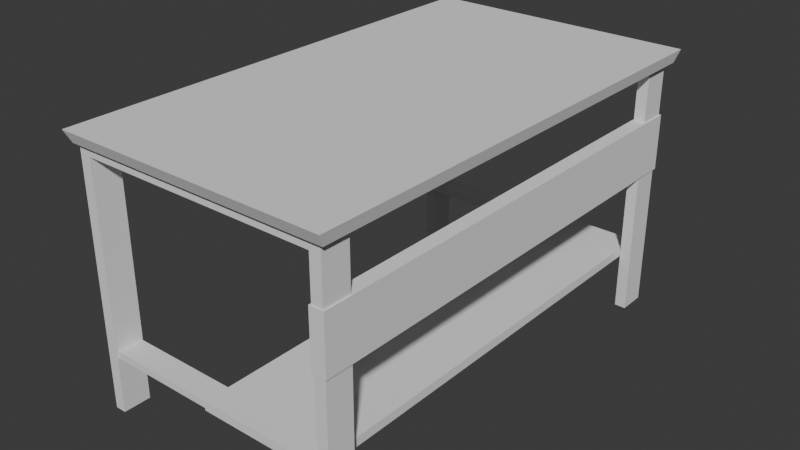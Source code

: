 # Source: Table_TypeA.blend  (saved by Blender 5.2.44; exported with 4.5.12 LTS)
import bpy
from mathutils import Matrix  # noqa: F401  (used for matrix-valued properties, if any)

bpy.ops.wm.read_factory_settings(use_empty=True)
scene = bpy.context.scene
scene.name = 'Scene'

# ---- collections
col_collection = bpy.data.collections.new('Collection'); scene.collection.children.link(col_collection)

# ---- world
world_world = bpy.data.worlds.new('World'); scene.world = world_world
world_world.use_nodes = True; world_world.node_tree.nodes.clear()
_N = world_world.node_tree.nodes; _L = world_world.node_tree.links
n0 = _N.new('ShaderNodeOutputWorld'); n0.name = 'World Output'; n0.location = (200, 100)
n1 = _N.new('ShaderNodeBackground'); n1.name = 'Background'; n1.location = (-200, 100)
n1.inputs[0].default_value = (0.05088, 0.05088, 0.05088, 1.0)
_L.new(n1.outputs[0], n0.inputs[0])
n0.is_active_output = True
world_world.color = (0.05088, 0.05088, 0.05088)
world_world.sun_shadow_jitter_overblur = 0.0

# ---- meshes
me_cube_064 = bpy.data.meshes.new('Cube.064')
me_cube_064.from_pydata([(-0.638, 1.003, 0.551), (-0.6518, 1.027, 0.6026), (0.4914, 0.9996, 0.551), (0.5053, 1.024, 0.6026), (-0.6435, -0.9973, 0.551), (-0.6574, -1.022, 0.6026), (0.486, -1.0, 0.551), (0.4998, -1.025, 0.6026), (-0.5828, 0.9802, -0.5207), (-0.5828, 0.9802, 0.5088), (0.4179, 0.9775, -0.5207), (0.4179, 0.9775, 0.5088), (-0.5831, 0.8633, -0.5207), (-0.5831, 0.8633, 0.5088), (0.4176, 0.8606, -0.5207), (0.4176, 0.8606, 0.5088), (0.465, 0.9774, -0.5214), (-0.6299, 0.9804, -0.5214), (-0.6299, 0.9804, 0.5559), (0.465, 0.9774, 0.5559), (0.4647, 0.8605, 0.5559), (0.4647, 0.8605, -0.5214), (-0.6302, 0.8635, -0.5214), (-0.6302, 0.8635, 0.5559), (-0.6197, 0.9738, -0.2851), (0.4548, 0.9709, -0.2851), (-0.62, 0.87, -0.2851), (0.4545, 0.8671, -0.2851), (-0.6197, 0.9738, -0.2561), (0.4548, 0.9709, -0.2561), (-0.62, 0.87, -0.2561), (0.4545, 0.8671, -0.2561), (-0.5878, -0.8607, -0.5207), (-0.5878, -0.8607, 0.5088), (0.4129, -0.8634, -0.5207), (0.4129, -0.8634, 0.5088), (-0.5881, -0.9776, -0.5207), (-0.5881, -0.9776, 0.5088), (0.4126, -0.9803, -0.5207), (0.4126, -0.9803, 0.5088), (0.46, -0.8635, -0.5214), (-0.6349, -0.8606, -0.5214), (-0.6349, -0.8606, 0.5559), (0.46, -0.8635, 0.5559), (0.4597, -0.9804, 0.5559), (0.4597, -0.9804, -0.5214), (-0.6352, -0.9775, -0.5214), (-0.6352, -0.9775, 0.5559), (-0.6247, -0.8671, -0.2851), (0.4498, -0.87, -0.2851), (-0.625, -0.971, -0.2851), (0.4495, -0.9739, -0.2851), (-0.6247, -0.8671, -0.2561), (0.4498, -0.87, -0.2561), (-0.625, -0.971, -0.2561), (0.4495, -0.9739, -0.2561), (-0.1099, 0.9769, -0.2531), (0.4111, 0.9755, -0.2531), (-0.1152, -0.9768, -0.2531), (0.4058, -0.9783, -0.2531), (-0.1099, 0.9769, -0.2896), (0.4111, 0.9755, -0.2896), (-0.1152, -0.9768, -0.2896), (0.4058, -0.9783, -0.2896), (0.4717, 0.9843, 0.09456), (0.4113, 0.9845, 0.09456), (0.4717, 0.9843, 0.3316), (0.4113, 0.9845, 0.3316), (0.466, -0.985, 0.09456), (0.4056, -0.9849, 0.09456), (0.466, -0.985, 0.3316), (0.4056, -0.9849, 0.3316)], [], [(0, 1, 3, 2), (2, 3, 7, 6), (6, 7, 5, 4), (4, 5, 1, 0), (2, 6, 4, 0), (7, 3, 1, 5), (16, 19, 20, 21), (22, 23, 18, 17), (12, 22, 17, 8), (20, 19, 18, 23), (9, 8, 17, 18), (11, 9, 18, 19), (10, 11, 19, 16), (15, 14, 21, 20), (21, 14, 10, 16), (13, 15, 20, 23), (12, 13, 23, 22), (25, 27, 26, 24), (29, 28, 30, 31), (24, 26, 30, 28), (25, 24, 28, 29), (26, 27, 31, 30), (27, 25, 29, 31), (40, 43, 44, 45), (46, 47, 42, 41), (36, 46, 41, 32), (44, 43, 42, 47), (33, 32, 41, 42), (35, 33, 42, 43), (34, 35, 43, 40), (39, 38, 45, 44), (45, 38, 34, 40), (37, 39, 44, 47), (36, 37, 47, 46), (49, 51, 50, 48), (53, 52, 54, 55), (48, 50, 54, 52), (49, 48, 52, 53), (50, 51, 55, 54), (51, 49, 53, 55), (57, 56, 58, 59), (57, 61, 60, 56), (56, 60, 62, 58), (58, 62, 63, 59), (59, 63, 61, 57), (64, 65, 67, 66), (66, 67, 71, 70), (70, 71, 69, 68), (68, 69, 65, 64), (66, 70, 68, 64), (65, 69, 71, 67), (35, 34, 38, 39), (10, 14, 15, 11), (60, 61, 63, 62), (12, 8, 9, 13), (9, 11, 15, 13), (33, 35, 39, 37), (36, 32, 33, 37)])
_uv = me_cube_064.uv_layers.new(name='UVMap')
_uv.uv.foreach_set('vector', [0.5343, 0.5798, 0.5237, 0.5823, 0.5237, 0.3671, 0.5343, 0.3697, 0.5027, 0.004854, 0.5126, 0.000296, 0.5126, 0.3814, 0.5027, 0.3768, 0.5455, 0.5798, 0.5349, 0.5823, 0.5349, 0.3671, 0.5455, 0.3697, 0.5231, 0.3768, 0.5132, 0.3814, 0.5132, 0.000296, 0.5231, 0.004854, 0.5021, 0.0002961, 0.5021, 0.3722, 0.292, 0.3722, 0.292, 0.000296, 0.07624, 0.3814, 0.07624, 0.000296, 0.2914, 0.0002961, 0.2914, 0.3814, 0.0637, 0.009056, 0.0637, 0.2094, 0.04197, 0.2094, 0.04196, 0.009056, 0.04197, 0.6134, 0.04197, 0.413, 0.0637, 0.413, 0.06371, 0.6134, 0.04197, 0.6221, 0.04197, 0.6134, 0.06371, 0.6134, 0.06371, 0.6221, 0.04197, 0.2094, 0.0637, 0.2094, 0.0637, 0.413, 0.04197, 0.413, 0.409, 0.5644, 0.409, 0.373, 0.4178, 0.3728, 0.4178, 0.5732, 0.5461, 0.562, 0.5461, 0.3759, 0.5549, 0.3671, 0.5549, 0.5708, 0.4458, 0.373, 0.4458, 0.5644, 0.4371, 0.5732, 0.4371, 0.3728, 0.3997, 0.5644, 0.3997, 0.373, 0.4084, 0.3728, 0.4084, 0.5732, 0.04196, 0.009056, 0.04196, 0.000296, 0.0637, 0.0002961, 0.0637, 0.009056, 0.5648, 0.562, 0.5648, 0.3759, 0.5736, 0.3671, 0.5736, 0.5708, 0.4271, 0.373, 0.4271, 0.5644, 0.4184, 0.5732, 0.4184, 0.3728, 0.3412, 0.3728, 0.3605, 0.3728, 0.3605, 0.5727, 0.3412, 0.5727, 0.3804, 0.3728, 0.3804, 0.5727, 0.3611, 0.5727, 0.3611, 0.3728, 0.07027, 0.0196, 0.07027, 0.000296, 0.07565, 0.000296, 0.07565, 0.0196, 0.07027, 0.2194, 0.07027, 0.0196, 0.07565, 0.0196, 0.07565, 0.2194, 0.07027, 0.4386, 0.07027, 0.2387, 0.07565, 0.2387, 0.07565, 0.4386, 0.07027, 0.2387, 0.07027, 0.2194, 0.07565, 0.2194, 0.07565, 0.2387, 0.02203, 0.3866, 0.02203, 0.587, 0.000296, 0.587, 0.000296, 0.3866, 0.0002973, 0.9909, 0.0002961, 0.7906, 0.02203, 0.7906, 0.02203, 0.9909, 0.0002975, 0.9997, 0.0002973, 0.9909, 0.02203, 0.9909, 0.02203, 0.9997, 0.000296, 0.587, 0.02203, 0.587, 0.02203, 0.7906, 0.0002961, 0.7906, 0.4277, 0.5644, 0.4277, 0.373, 0.4365, 0.3728, 0.4365, 0.5732, 0.292, 0.5677, 0.292, 0.3816, 0.3008, 0.3728, 0.3008, 0.5765, 0.3991, 0.373, 0.3991, 0.5644, 0.3903, 0.5732, 0.3903, 0.3728, 0.381, 0.5644, 0.381, 0.373, 0.3897, 0.3728, 0.3897, 0.5732, 0.000296, 0.3866, 0.0002962, 0.3779, 0.02203, 0.3779, 0.02203, 0.3866, 0.5642, 0.3759, 0.5642, 0.562, 0.5555, 0.5708, 0.5555, 0.3671, 0.4552, 0.373, 0.4552, 0.5644, 0.4464, 0.5732, 0.4464, 0.3728, 0.3207, 0.5727, 0.3014, 0.5727, 0.3014, 0.3728, 0.3207, 0.3728, 0.3406, 0.3728, 0.3406, 0.5727, 0.3213, 0.5727, 0.3213, 0.3728, 0.0643, 0.0196, 0.0643, 0.000296, 0.06968, 0.000296, 0.06968, 0.0196, 0.0643, 0.2194, 0.0643, 0.0196, 0.06968, 0.0196, 0.06968, 0.2194, 0.0643, 0.4386, 0.0643, 0.2387, 0.06968, 0.2387, 0.06968, 0.4386, 0.0643, 0.2387, 0.0643, 0.2194, 0.06968, 0.2194, 0.06968, 0.2387, 0.7099, 0.3636, 0.6131, 0.3636, 0.6131, 0.000296, 0.7099, 0.0002962, 0.02263, 0.8239, 0.02942, 0.8239, 0.02942, 0.9208, 0.02263, 0.9208, 0.02263, 0.000296, 0.02942, 0.0002961, 0.02942, 0.3636, 0.02263, 0.3636, 0.02263, 0.3636, 0.02942, 0.3636, 0.02942, 0.4605, 0.02263, 0.4605, 0.02263, 0.4605, 0.02942, 0.4605, 0.02942, 0.8239, 0.02263, 0.8239, 0.03001, 0.7769, 0.04124, 0.7769, 0.04124, 0.8209, 0.03001, 0.8209, 0.03001, 0.000296, 0.04124, 0.000296, 0.04137, 0.3665, 0.03014, 0.3665, 0.03014, 0.3665, 0.04137, 0.3665, 0.04137, 0.4106, 0.03014, 0.4106, 0.03014, 0.4106, 0.04137, 0.4106, 0.04124, 0.7769, 0.03001, 0.7769, 0.5684, 0.3665, 0.5684, 0.000296, 0.6125, 0.000296, 0.6125, 0.3665, 0.5678, 0.000296, 0.5678, 0.3665, 0.5237, 0.3665, 0.5237, 0.000296, 0.02203, 0.1864, 0.02203, 0.3779, 0.0002962, 0.3779, 0.0002974, 0.1864, 0.07624, 0.3819, 0.09798, 0.3819, 0.09798, 0.5734, 0.07624, 0.5734, 0.6131, 0.3642, 0.7099, 0.3642, 0.7099, 0.7276, 0.6131, 0.7276, 0.4558, 0.3728, 0.4775, 0.3728, 0.4775, 0.5643, 0.4558, 0.5643, 0.1203, 0.3819, 0.1203, 0.5681, 0.09857, 0.5681, 0.09857, 0.3819, 0.02203, 0.000296, 0.02203, 0.1864, 0.0002974, 0.1864, 0.0002974, 0.000296, 0.4781, 0.3728, 0.4999, 0.3728, 0.4999, 0.5643, 0.4781, 0.5643])
me_cube_064.update()

# ---- objects
ob_table_typea_col = bpy.data.objects.new('Table_TypeA-col', me_cube_064)

# ---- transforms, parenting, visibility, modifiers, constraints
ob_table_typea_col.location = (0.0001543, 3.272e-06, 0.5164)

# ---- collection membership
col_collection.objects.link(ob_table_typea_col)

# ---- scene / render settings (as saved in the file)
scene.frame_start = 1; scene.frame_end = 250; scene.frame_set(1)
scene.render.engine = 'BLENDER_EEVEE_NEXT'
scene.render.bake_bias = 0.0
scene.render.bake_samples = 0
scene.render.compositor_device = 'GPU'
scene.eevee.use_volume_custom_range = False
scene.eevee.fast_gi_thickness_near = 0.1
scene.eevee.fast_gi_thickness_far = 0.0
scene.eevee.ray_tracing_options.screen_trace_thickness = 0.1
bpy.context.view_layer.update()

# ---- added for rendering (the .blend has no active camera and no usable light): camera, sun
cam_auto = bpy.data.cameras.new('AutoCamera')
cam_auto.lens = 50.0
cam_auto.sensor_width = 36.0
cam_auto.clip_end = 1000.0
ob_auto_camera = bpy.data.objects.new('AutoCamera', cam_auto)
scene.collection.objects.link(ob_auto_camera)
ob_auto_camera.location = (2.34154, -2.89974, 2.49096)
ob_auto_camera.rotation_euler = (1.09748, -7.21219e-08, 0.694738)
scene.camera = ob_auto_camera
light_auto_sun = bpy.data.lights.new('AutoSun', 'SUN')
light_auto_sun.energy = 3.0
light_auto_sun.angle = 0.0523599
ob_auto_sun = bpy.data.objects.new('AutoSun', light_auto_sun)
scene.collection.objects.link(ob_auto_sun)
ob_auto_sun.rotation_euler = (0.872665, 0.174533, 0.523599)
bpy.context.view_layer.update()

